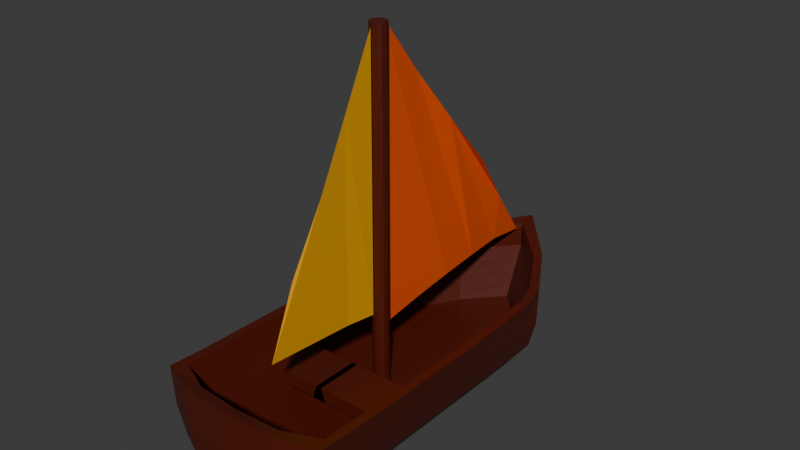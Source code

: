 # Source: boat.blend  (saved by Blender 5.0.118; exported with 4.5.12 LTS)
import bpy
from mathutils import Matrix  # noqa: F401  (used for matrix-valued properties, if any)

bpy.ops.wm.read_factory_settings(use_empty=True)
scene = bpy.context.scene
scene.name = 'Scene'

# ---- collections
col_collection = bpy.data.collections.new('Collection'); scene.collection.children.link(col_collection)

# ---- materials (node trees are filled in below, after node groups)
mat_boat = bpy.data.materials.new('boat')
mat_sail_1 = bpy.data.materials.new('sail_1')
mat_sail_2 = bpy.data.materials.new('sail_2')

# ---- material node trees
mat_boat.use_nodes = True; mat_boat.node_tree.nodes.clear()
_N = mat_boat.node_tree.nodes; _L = mat_boat.node_tree.links
n0 = _N.new('ShaderNodeBsdfPrincipled'); n0.name = 'Principled BSDF'; n0.location = (-200, 100)
n0.inputs[0].default_value = (0.08351, 0.00682, 0.0, 1.0)
n1 = _N.new('ShaderNodeOutputMaterial'); n1.name = 'Material Output'; n1.location = (200, 100)
_L.new(n0.outputs[0], n1.inputs[0])
n1.is_active_output = True
mat_sail_1.use_nodes = True; mat_sail_1.node_tree.nodes.clear()
_N = mat_sail_1.node_tree.nodes; _L = mat_sail_1.node_tree.links
n0 = _N.new('ShaderNodeBsdfPrincipled'); n0.name = 'Principled BSDF'; n0.location = (-200, 100)
n0.inputs[0].default_value = (0.8, 0.08471, 0.0, 1.0)
n1 = _N.new('ShaderNodeOutputMaterial'); n1.name = 'Material Output'; n1.location = (200, 100)
_L.new(n0.outputs[0], n1.inputs[0])
n1.is_active_output = True
mat_sail_2.use_nodes = True; mat_sail_2.node_tree.nodes.clear()
_N = mat_sail_2.node_tree.nodes; _L = mat_sail_2.node_tree.links
n0 = _N.new('ShaderNodeBsdfPrincipled'); n0.name = 'Principled BSDF'; n0.location = (-200, 100)
n0.inputs[0].default_value = (0.8, 0.3759, 0.0, 1.0)
n1 = _N.new('ShaderNodeOutputMaterial'); n1.name = 'Material Output'; n1.location = (200, 100)
_L.new(n0.outputs[0], n1.inputs[0])
n1.is_active_output = True

# ---- world
world_world = bpy.data.worlds.new('World'); scene.world = world_world
world_world.use_nodes = True; world_world.node_tree.nodes.clear()
_N = world_world.node_tree.nodes; _L = world_world.node_tree.links
n0 = _N.new('ShaderNodeOutputWorld'); n0.name = 'World Output'; n0.location = (200, 100)
n1 = _N.new('ShaderNodeBackground'); n1.name = 'Background'; n1.location = (-200, 100)
n1.inputs[0].default_value = (0.05088, 0.05088, 0.05088, 1.0)
_L.new(n1.outputs[0], n0.inputs[0])
n0.is_active_output = True
world_world.color = (0.05088, 0.05088, 0.05088)
world_world.sun_shadow_jitter_overblur = 0.0

# ---- meshes
me_cube_001 = bpy.data.meshes.new('Cube.001')
me_cube_001.from_pydata([(-0.6145, -2.958, -0.6365), (-1.072, -2.93, 0.7304), (-0.6145, 1.0, -0.6365), (-0.9768, 0.9868, 0.7408), (-4.15e-17, 1.587, -0.6365), (0.09525, 2.364, 0.8536), (0.0, -3.163, -0.7139), (0.0, -3.171, 0.7424), (-0.6145, 0.6787, -0.6365), (-0.6145, 0.02791, -0.6365), (-0.6145, -0.6228, -0.6365), (-0.6145, -1.274, -0.6365), (-1.072, -1.274, 0.6952), (-1.072, -0.6228, 0.6952), (-1.072, 0.02791, 0.7111), (-1.072, 0.6787, 0.7382), (0.0, 0.6787, -0.7139), (0.0, 0.02791, -0.7139), (0.0, -0.6228, -0.7139), (0.0, -1.274, -0.7139), (-0.8513, -3.036, -0.3234), (-1.003, -3.095, -0.1285), (-1.108, -3.115, 0.2547), (-1.108, 1.0, 0.2547), (-1.003, 1.0, -0.1285), (-0.8513, 1.0, -0.3234), (0.0, -3.355, 0.2604), (0.0, -3.336, -0.1051), (0.0, -3.277, -0.3234), (0.0, 2.51, 0.2604), (0.0, 2.44, -0.1051), (0.0, 2.066, -0.3234), (-1.108, -1.274, 0.2547), (-1.003, -1.274, -0.1285), (-0.8513, -1.274, -0.3234), (-1.108, -0.6228, 0.2547), (-1.003, -0.6228, -0.1285), (-0.8513, -0.6228, -0.3234), (-1.108, 0.02791, 0.2547), (-1.003, 0.02791, -0.1285), (-0.8513, 0.02791, -0.3234), (-1.108, 0.6787, 0.2547), (-1.003, 0.6787, -0.1285), (-0.8513, 0.6787, -0.3234), (-1.19, 0.6787, 0.7393), (-1.095, 1.032, 0.7418), (0.0, -3.333, 0.7893), (-1.19, -3.092, 0.7432), (0.0, 2.51, 0.8928), (-1.19, -1.274, 0.6963), (-1.19, -0.6228, 0.6963), (-1.19, 0.02791, 0.7121), (0.0, -1.274, -0.196), (0.0, -3.171, -0.196), (-8.687e-19, 1.961, -0.1921), (0.0, 0.6787, -0.196), (0.0, 0.02791, -0.196), (0.0, -0.6228, -0.196), (-0.7786, 0.6787, -0.1991), (-0.7786, 0.02791, -0.1991), (-0.7786, -0.6228, -0.1991), (-0.7786, -1.274, -0.1991), (-0.7786, 0.9552, -0.1991), (-0.7786, -2.93, -0.1991), (-0.8373, 0.02791, -0.02022), (-0.896, 0.02791, 0.1586), (-0.9547, 0.02791, 0.3375), (-1.013, 0.02791, 0.5164), (-1.013, -0.6228, 0.5164), (-0.9547, -0.6228, 0.3375), (-0.896, -0.6228, 0.1586), (-0.8373, -0.6228, -0.02022), (-1.013, 0.9552, 0.5164), (-0.9547, 0.9552, 0.3375), (-0.896, 0.9552, 0.1586), (-0.8373, 0.9552, -0.02022), (-6.95e-19, 2.035, -0.01462), (-5.212e-19, 2.109, 0.1629), (-3.475e-19, 2.184, 0.3404), (-1.737e-19, 2.258, 0.5179), (-0.8373, 0.6787, -0.02022), (-0.896, 0.6787, 0.1586), (-0.9547, 0.6787, 0.3375), (-1.013, 0.6787, 0.5164), (-1.013, -2.93, 0.5164), (-0.9547, -2.93, 0.3375), (-0.896, -2.93, 0.1586), (-0.8373, -2.93, -0.02022), (-0.8373, -1.274, -0.02022), (-0.896, -1.274, 0.1586), (-0.9547, -1.274, 0.3375), (-1.013, -1.274, 0.5164), (0.0, -3.171, 0.5171), (0.0, -3.171, 0.3388), (0.0, -3.171, 0.1605), (0.0, -3.171, -0.01775), (-1.108, -1.935, 0.2547), (-1.003, -1.935, -0.1285), (-0.8513, -1.935, -0.3234), (-1.19, -1.935, 0.708), (-0.6145, -2.597, -0.6365), (0.0, -2.597, -0.7139), (-1.19, -2.597, 0.7197), (-0.8513, -2.597, -0.3234), (-1.003, -2.597, -0.1285), (-1.108, -2.597, 0.2547), (-1.072, -2.538, 0.7187), (0.0, -2.538, -0.196), (-0.7786, -2.538, -0.1991), (-1.013, -2.538, 0.5164), (-0.9547, -2.538, 0.3375), (-0.896, -2.538, 0.1586), (-0.8373, -2.538, -0.02022), (-0.3072, 1.294, -0.6365), (-0.6694, -3.297, 0.7897), (-0.6694, 1.755, 0.8), (-0.3072, -3.145, -0.6752), (-0.3072, 0.6787, -0.6752), (-0.3072, 0.02791, -0.6752), (-0.3072, -0.6228, -0.6752), (-0.3072, -1.274, -0.6752), (-0.5, 1.533, -0.3234), (-0.5759, 1.72, -0.1168), (-0.6285, 1.755, 0.2575), (-0.5, -3.241, -0.3234), (-0.5759, -3.3, -0.1168), (-0.6285, -3.32, 0.2575), (-0.6104, -3.135, 0.7423), (-0.6104, 1.644, 0.7995), (-0.4637, 0.6787, -0.1976), (-0.4637, 0.02791, -0.1976), (-0.4637, -0.6228, -0.1976), (-0.4637, -1.274, -0.1976), (-0.4637, -3.135, -0.1976), (-0.4637, 1.458, -0.1956), (-0.581, -3.135, 0.5168), (-0.5517, -3.135, 0.3382), (-0.5224, -3.135, 0.1596), (-0.493, -3.135, -0.01899), (-0.581, 1.607, 0.5171), (-0.5517, 1.569, 0.339), (-0.5224, 1.532, 0.1608), (-0.493, 1.495, -0.01742), (-0.4637, -2.538, -0.1976), (-0.3072, -2.597, -0.6752), (-1.072, -1.906, 0.707), (-0.7786, -1.906, -0.1991), (-1.013, -1.906, 0.5164), (-0.9547, -1.906, 0.3375), (-0.896, -1.906, 0.1586), (-0.8373, -1.906, -0.02022), (-0.6145, -1.935, -0.6365), (0.0, -1.935, -0.7139), (0.0, -1.906, -0.196), (-0.3072, -1.935, -0.6752), (-0.4637, -1.906, -0.1976), (0.09409, -1.274, 0.1586), (0.03541, -1.274, 0.3375), (0.03541, -1.906, 0.3375), (0.09409, -1.906, 0.1586)], [], [(41, 44, 45, 23), (126, 114, 47, 22), (144, 101, 6, 116), (123, 115, 48, 29), (113, 4, 16, 117), (117, 16, 17, 118), (118, 17, 18, 119), (119, 18, 19, 120), (80, 64, 59, 58), (142, 75, 62, 134), (64, 71, 60, 59), (96, 99, 49, 32), (32, 49, 50, 35), (35, 50, 51, 38), (38, 51, 44, 41), (9, 40, 43, 8), (40, 39, 42, 43), (39, 38, 41, 42), (10, 37, 40, 9), (37, 36, 39, 40), (36, 35, 38, 39), (11, 34, 37, 10), (34, 33, 36, 37), (33, 32, 35, 36), (151, 98, 34, 11), (98, 97, 33, 34), (97, 96, 32, 33), (113, 121, 31, 4), (121, 122, 30, 31), (122, 123, 29, 30), (116, 124, 20, 0), (124, 125, 21, 20), (125, 126, 22, 21), (8, 43, 25, 2), (43, 42, 24, 25), (42, 41, 23, 24), (15, 3, 45, 44), (127, 1, 47, 114), (128, 5, 48, 115), (145, 12, 49, 99), (12, 13, 50, 49), (13, 14, 51, 50), (14, 15, 44, 51), (143, 108, 63, 133), (134, 62, 58, 129), (129, 58, 59, 130), (130, 59, 60, 131), (131, 60, 61, 132), (112, 87, 63, 108), (75, 80, 58, 62), (71, 88, 61, 60), (138, 95, 53, 133), (127, 7, 92, 135), (135, 92, 93, 136), (136, 93, 94, 137), (137, 94, 95, 138), (13, 12, 91, 68), (68, 91, 90, 69), (52, 132, 155, 153), (70, 89, 88, 71), (3, 15, 83, 72), (72, 83, 82, 73), (73, 82, 81, 74), (74, 81, 80, 75), (106, 1, 84, 109), (109, 84, 85, 110), (110, 85, 86, 111), (111, 86, 87, 112), (14, 13, 68, 67), (67, 68, 69, 66), (66, 69, 70, 65), (65, 70, 71, 64), (128, 3, 72, 139), (139, 72, 73, 140), (140, 73, 74, 141), (141, 74, 75, 142), (15, 14, 67, 83), (83, 67, 66, 82), (82, 66, 65, 81), (81, 65, 64, 80), (120, 19, 152, 154), (132, 61, 146, 155), (69, 90, 89, 70), (11, 120, 154, 151), (149, 111, 112, 150), (148, 110, 111, 149), (147, 109, 110, 148), (145, 106, 109, 147), (150, 112, 108, 146), (155, 146, 108, 143), (1, 106, 102, 47), (21, 22, 105, 104), (20, 21, 104, 103), (0, 20, 103, 100), (22, 47, 102, 105), (154, 152, 101, 144), (151, 154, 144, 100), (153, 155, 143, 107), (77, 141, 142, 76), (78, 140, 141, 77), (79, 139, 140, 78), (5, 128, 139, 79), (86, 137, 138, 87), (85, 136, 137, 86), (84, 135, 136, 85), (1, 127, 135, 84), (87, 138, 133, 63), (57, 131, 132, 52), (56, 130, 131, 57), (55, 129, 130, 56), (54, 134, 129, 55), (107, 143, 133, 53), (3, 128, 115, 45), (7, 127, 114, 46), (27, 26, 126, 125), (28, 27, 125, 124), (6, 28, 124, 116), (24, 23, 123, 122), (25, 24, 122, 121), (2, 25, 121, 113), (76, 142, 134, 54), (10, 119, 120, 11), (9, 118, 119, 10), (8, 117, 118, 9), (2, 113, 117, 8), (23, 45, 115, 123), (100, 144, 116, 0), (26, 46, 114, 126), (88, 150, 146, 61), (12, 145, 147, 91), (91, 147, 148, 90), (148, 149, 159, 158), (89, 149, 150, 88), (106, 145, 99, 102), (104, 105, 96, 97), (103, 104, 97, 98), (100, 103, 98, 151), (105, 102, 99, 96), (157, 158, 159, 156), (89, 90, 157, 156), (149, 89, 156, 159), (90, 148, 158, 157)])
_uv = me_cube_001.uv_layers.new(name='UVMap')
_uv.uv.foreach_set('vector', [0.5625, 0.2, 0.625, 0.2, 0.625, 0.25, 0.5625, 0.25, 0.5625, 0.9375, 0.625, 0.9375, 0.625, 1.0, 0.5625, 1.0, 0.1875, 0.725, 0.25, 0.725, 0.25, 0.75, 0.1875, 0.75, 0.5625, 0.3125, 0.625, 0.3125, 0.625, 0.375, 0.5625, 0.375, 0.1875, 0.5, 0.25, 0.5, 0.25, 0.55, 0.1875, 0.55, 0.1875, 0.55, 0.25, 0.55, 0.25, 0.6, 0.1875, 0.6, 0.1875, 0.6, 0.25, 0.6, 0.25, 0.65, 0.1875, 0.65, 0.1875, 0.65, 0.25, 0.65, 0.25, 0.7, 0.1875, 0.7, 0.864, 0.55, 0.864, 0.6, 0.864, 0.6, 0.864, 0.55, 0.807, 0.5101, 0.864, 0.5154, 0.864, 0.5154, 0.807, 0.5101, 0.864, 0.6, 0.864, 0.65, 0.864, 0.65, 0.864, 0.6, 0.5625, 0.0375, 0.625, 0.0375, 0.625, 0.05, 0.5625, 0.05, 0.5625, 0.05, 0.625, 0.05, 0.625, 0.1, 0.5625, 0.1, 0.5625, 0.1, 0.625, 0.1, 0.625, 0.15, 0.5625, 0.15, 0.5625, 0.15, 0.625, 0.15, 0.625, 0.2, 0.5625, 0.2, 0.375, 0.15, 0.4375, 0.15, 0.4375, 0.2, 0.375, 0.2, 0.4375, 0.15, 0.5, 0.15, 0.5, 0.2, 0.4375, 0.2, 0.5, 0.15, 0.5625, 0.15, 0.5625, 0.2, 0.5, 0.2, 0.375, 0.1, 0.4375, 0.1, 0.4375, 0.15, 0.375, 0.15, 0.4375, 0.1, 0.5, 0.1, 0.5, 0.15, 0.4375, 0.15, 0.5, 0.1, 0.5625, 0.1, 0.5625, 0.15, 0.5, 0.15, 0.375, 0.05, 0.4375, 0.05, 0.4375, 0.1, 0.375, 0.1, 0.4375, 0.05, 0.5, 0.05, 0.5, 0.1, 0.4375, 0.1, 0.5, 0.05, 0.5625, 0.05, 0.5625, 0.1, 0.5, 0.1, 0.375, 0.0375, 0.4375, 0.0375, 0.4375, 0.05, 0.375, 0.05, 0.4375, 0.0375, 0.5, 0.0375, 0.5, 0.05, 0.4375, 0.05, 0.5, 0.0375, 0.5625, 0.0375, 0.5625, 0.05, 0.5, 0.05, 0.375, 0.3125, 0.4375, 0.3125, 0.4375, 0.375, 0.375, 0.375, 0.4375, 0.3125, 0.5, 0.3125, 0.5, 0.375, 0.4375, 0.375, 0.5, 0.3125, 0.5625, 0.3125, 0.5625, 0.375, 0.5, 0.375, 0.375, 0.9375, 0.4375, 0.9375, 0.4375, 1.0, 0.375, 1.0, 0.4375, 0.9375, 0.5, 0.9375, 0.5, 1.0, 0.4375, 1.0, 0.5, 0.9375, 0.5625, 0.9375, 0.5625, 1.0, 0.5, 1.0, 0.375, 0.2, 0.4375, 0.2, 0.4375, 0.25, 0.375, 0.25, 0.4375, 0.2, 0.5, 0.2, 0.5, 0.25, 0.4375, 0.25, 0.5, 0.2, 0.5625, 0.2, 0.5625, 0.25, 0.5, 0.25, 0.864, 0.55, 0.864, 0.5154, 0.875, 0.5, 0.875, 0.55, 0.807, 0.7409, 0.864, 0.7409, 0.875, 0.75, 0.8125, 0.75, 0.807, 0.5101, 0.75, 0.5049, 0.75, 0.5, 0.8125, 0.5, 0.864, 0.7102, 0.864, 0.7, 0.875, 0.7, 0.875, 0.7125, 0.864, 0.7, 0.864, 0.65, 0.875, 0.65, 0.875, 0.7, 0.864, 0.65, 0.864, 0.6, 0.875, 0.6, 0.875, 0.65, 0.864, 0.6, 0.864, 0.55, 0.875, 0.55, 0.875, 0.6, 0.807, 0.7205, 0.864, 0.7205, 0.864, 0.7409, 0.807, 0.7409, 0.807, 0.5101, 0.864, 0.5154, 0.864, 0.55, 0.807, 0.55, 0.807, 0.55, 0.864, 0.55, 0.864, 0.6, 0.807, 0.6, 0.807, 0.6, 0.864, 0.6, 0.864, 0.65, 0.807, 0.65, 0.807, 0.65, 0.864, 0.65, 0.864, 0.7, 0.807, 0.7, 0.864, 0.7205, 0.864, 0.7409, 0.864, 0.7409, 0.864, 0.7205, 0.864, 0.5154, 0.864, 0.55, 0.864, 0.55, 0.864, 0.5154, 0.864, 0.65, 0.864, 0.7, 0.864, 0.7, 0.864, 0.65, 0.807, 0.7409, 0.75, 0.7409, 0.75, 0.7409, 0.807, 0.7409, 0.807, 0.7409, 0.75, 0.7409, 0.75, 0.7409, 0.807, 0.7409, 0.807, 0.7409, 0.75, 0.7409, 0.75, 0.7409, 0.807, 0.7409, 0.807, 0.7409, 0.75, 0.7409, 0.75, 0.7409, 0.807, 0.7409, 0.807, 0.7409, 0.75, 0.7409, 0.75, 0.7409, 0.807, 0.7409, 0.864, 0.65, 0.864, 0.7, 0.864, 0.7, 0.864, 0.65, 0.864, 0.65, 0.864, 0.7, 0.864, 0.7, 0.864, 0.65, 0.75, 0.7, 0.807, 0.7, 0.807, 0.7102, 0.75, 0.7102, 0.864, 0.65, 0.864, 0.7, 0.864, 0.7, 0.864, 0.65, 0.864, 0.5154, 0.864, 0.55, 0.864, 0.55, 0.864, 0.5154, 0.864, 0.5154, 0.864, 0.55, 0.864, 0.55, 0.864, 0.5154, 0.864, 0.5154, 0.864, 0.55, 0.864, 0.55, 0.864, 0.5154, 0.864, 0.5154, 0.864, 0.55, 0.864, 0.55, 0.864, 0.5154, 0.864, 0.7205, 0.864, 0.7409, 0.864, 0.7409, 0.864, 0.7205, 0.864, 0.7205, 0.864, 0.7409, 0.864, 0.7409, 0.864, 0.7205, 0.864, 0.7205, 0.864, 0.7409, 0.864, 0.7409, 0.864, 0.7205, 0.864, 0.7205, 0.864, 0.7409, 0.864, 0.7409, 0.864, 0.7205, 0.864, 0.6, 0.864, 0.65, 0.864, 0.65, 0.864, 0.6, 0.864, 0.6, 0.864, 0.65, 0.864, 0.65, 0.864, 0.6, 0.864, 0.6, 0.864, 0.65, 0.864, 0.65, 0.864, 0.6, 0.864, 0.6, 0.864, 0.65, 0.864, 0.65, 0.864, 0.6, 0.807, 0.5101, 0.864, 0.5154, 0.864, 0.5154, 0.807, 0.5101, 0.807, 0.5101, 0.864, 0.5154, 0.864, 0.5154, 0.807, 0.5101, 0.807, 0.5101, 0.864, 0.5154, 0.864, 0.5154, 0.807, 0.5101, 0.807, 0.5101, 0.864, 0.5154, 0.864, 0.5154, 0.807, 0.5101, 0.864, 0.55, 0.864, 0.6, 0.864, 0.6, 0.864, 0.55, 0.864, 0.55, 0.864, 0.6, 0.864, 0.6, 0.864, 0.55, 0.864, 0.55, 0.864, 0.6, 0.864, 0.6, 0.864, 0.55, 0.864, 0.55, 0.864, 0.6, 0.864, 0.6, 0.864, 0.55, 0.1875, 0.7, 0.25, 0.7, 0.25, 0.7125, 0.1875, 0.7125, 0.807, 0.7, 0.864, 0.7, 0.864, 0.7102, 0.807, 0.7102, 0.864, 0.65, 0.864, 0.7, 0.864, 0.7, 0.864, 0.65, 0.125, 0.7, 0.1875, 0.7, 0.1875, 0.7125, 0.125, 0.7125, 0.864, 0.7102, 0.864, 0.7205, 0.864, 0.7205, 0.864, 0.7102, 0.864, 0.7102, 0.864, 0.7205, 0.864, 0.7205, 0.864, 0.7102, 0.864, 0.7102, 0.864, 0.7205, 0.864, 0.7205, 0.864, 0.7102, 0.864, 0.7102, 0.864, 0.7205, 0.864, 0.7205, 0.864, 0.7102, 0.864, 0.7102, 0.864, 0.7205, 0.864, 0.7205, 0.864, 0.7102, 0.807, 0.7102, 0.864, 0.7102, 0.864, 0.7205, 0.807, 0.7205, 0.864, 0.7409, 0.864, 0.7205, 0.875, 0.725, 0.875, 0.75, 0.5, 0.0, 0.5625, 0.0, 0.5625, 0.025, 0.5, 0.025, 0.4375, 0.0, 0.5, 0.0, 0.5, 0.025, 0.4375, 0.025, 0.375, 0.0, 0.4375, 0.0, 0.4375, 0.025, 0.375, 0.025, 0.5625, 0.0, 0.625, 0.0, 0.625, 0.025, 0.5625, 0.025, 0.1875, 0.7125, 0.25, 0.7125, 0.25, 0.725, 0.1875, 0.725, 0.125, 0.7125, 0.1875, 0.7125, 0.1875, 0.725, 0.125, 0.725, 0.75, 0.7102, 0.807, 0.7102, 0.807, 0.7205, 0.75, 0.7205, 0.75, 0.5049, 0.807, 0.5101, 0.807, 0.5101, 0.75, 0.5049, 0.75, 0.5049, 0.807, 0.5101, 0.807, 0.5101, 0.75, 0.5049, 0.75, 0.5049, 0.807, 0.5101, 0.807, 0.5101, 0.75, 0.5049, 0.75, 0.5049, 0.807, 0.5101, 0.807, 0.5101, 0.75, 0.5049, 0.864, 0.7409, 0.807, 0.7409, 0.807, 0.7409, 0.864, 0.7409, 0.864, 0.7409, 0.807, 0.7409, 0.807, 0.7409, 0.864, 0.7409, 0.864, 0.7409, 0.807, 0.7409, 0.807, 0.7409, 0.864, 0.7409, 0.864, 0.7409, 0.807, 0.7409, 0.807, 0.7409, 0.864, 0.7409, 0.864, 0.7409, 0.807, 0.7409, 0.807, 0.7409, 0.864, 0.7409, 0.75, 0.65, 0.807, 0.65, 0.807, 0.7, 0.75, 0.7, 0.75, 0.6, 0.807, 0.6, 0.807, 0.65, 0.75, 0.65, 0.75, 0.55, 0.807, 0.55, 0.807, 0.6, 0.75, 0.6, 0.75, 0.5049, 0.807, 0.5101, 0.807, 0.55, 0.75, 0.55, 0.75, 0.7205, 0.807, 0.7205, 0.807, 0.7409, 0.75, 0.7409, 0.864, 0.5154, 0.807, 0.5101, 0.8125, 0.5, 0.875, 0.5, 0.75, 0.7409, 0.807, 0.7409, 0.8125, 0.75, 0.75, 0.75, 0.5, 0.875, 0.5625, 0.875, 0.5625, 0.9375, 0.5, 0.9375, 0.4375, 0.875, 0.5, 0.875, 0.5, 0.9375, 0.4375, 0.9375, 0.375, 0.875, 0.4375, 0.875, 0.4375, 0.9375, 0.375, 0.9375, 0.5, 0.25, 0.5625, 0.25, 0.5625, 0.3125, 0.5, 0.3125, 0.4375, 0.25, 0.5, 0.25, 0.5, 0.3125, 0.4375, 0.3125, 0.375, 0.25, 0.4375, 0.25, 0.4375, 0.3125, 0.375, 0.3125, 0.75, 0.5049, 0.807, 0.5101, 0.807, 0.5101, 0.75, 0.5049, 0.125, 0.65, 0.1875, 0.65, 0.1875, 0.7, 0.125, 0.7, 0.125, 0.6, 0.1875, 0.6, 0.1875, 0.65, 0.125, 0.65, 0.125, 0.55, 0.1875, 0.55, 0.1875, 0.6, 0.125, 0.6, 0.125, 0.5, 0.1875, 0.5, 0.1875, 0.55, 0.125, 0.55, 0.5625, 0.25, 0.625, 0.25, 0.625, 0.3125, 0.5625, 0.3125, 0.125, 0.725, 0.1875, 0.725, 0.1875, 0.75, 0.125, 0.75, 0.5625, 0.875, 0.625, 0.875, 0.625, 0.9375, 0.5625, 0.9375, 0.864, 0.7, 0.864, 0.7102, 0.864, 0.7102, 0.864, 0.7, 0.864, 0.7, 0.864, 0.7102, 0.864, 0.7102, 0.864, 0.7, 0.864, 0.7, 0.864, 0.7102, 0.864, 0.7102, 0.864, 0.7, 0.864, 0.7102, 0.864, 0.7102, 0.864, 0.7102, 0.864, 0.7102, 0.864, 0.7, 0.864, 0.7102, 0.864, 0.7102, 0.864, 0.7, 0.864, 0.7205, 0.864, 0.7102, 0.875, 0.7125, 0.875, 0.725, 0.5, 0.025, 0.5625, 0.025, 0.5625, 0.0375, 0.5, 0.0375, 0.4375, 0.025, 0.5, 0.025, 0.5, 0.0375, 0.4375, 0.0375, 0.375, 0.025, 0.4375, 0.025, 0.4375, 0.0375, 0.375, 0.0375, 0.5625, 0.025, 0.625, 0.025, 0.625, 0.0375, 0.5625, 0.0375, 0.864, 0.7, 0.864, 0.7102, 0.864, 0.7102, 0.864, 0.7, 0.864, 0.7, 0.864, 0.7, 0.864, 0.7, 0.864, 0.7, 0.864, 0.7102, 0.864, 0.7, 0.864, 0.7, 0.864, 0.7102, 0.864, 0.7, 0.864, 0.7102, 0.864, 0.7102, 0.864, 0.7])
me_cube_001.materials.append(mat_boat)
me_cube_001.update()
me_cylinder = bpy.data.meshes.new('Cylinder')
me_cylinder.from_pydata([(0.0, 0.18, -1.0), (0.0, 0.18, 1.703), (0.09, 0.1559, -1.0), (0.09, 0.1559, 1.703), (0.1559, 0.09, -1.0), (0.1559, 0.09, 1.703), (0.18, 0.0, -1.0), (0.18, 0.0, 1.703), (0.1559, -0.09, -1.0), (0.1559, -0.09, 1.703), (0.09, -0.1559, -1.0), (0.09, -0.1559, 1.703), (0.0, -0.18, -1.0), (0.0, -0.18, 1.703), (-0.09, -0.1559, -1.0), (-0.09, -0.1559, 1.703), (-0.1559, -0.09, -1.0), (-0.1559, -0.09, 1.703), (-0.18, 0.0, -1.0), (-0.18, 0.0, 1.703), (-0.1559, 0.09, -1.0), (-0.1559, 0.09, 1.703), (-0.09, 0.1559, -1.0), (-0.09, 0.1559, 1.703)], [], [(0, 1, 3, 2), (2, 3, 5, 4), (4, 5, 7, 6), (6, 7, 9, 8), (8, 9, 11, 10), (10, 11, 13, 12), (12, 13, 15, 14), (14, 15, 17, 16), (16, 17, 19, 18), (18, 19, 21, 20), (3, 1, 23, 21, 19, 17, 15, 13, 11, 9, 7, 5), (20, 21, 23, 22), (22, 23, 1, 0), (0, 2, 4, 6, 8, 10, 12, 14, 16, 18, 20, 22)])
_uv = me_cylinder.uv_layers.new(name='UVMap')
_uv.uv.foreach_set('vector', [1.0, 0.5, 1.0, 1.0, 0.9167, 1.0, 0.9167, 0.5, 0.9167, 0.5, 0.9167, 1.0, 0.8333, 1.0, 0.8333, 0.5, 0.8333, 0.5, 0.8333, 1.0, 0.75, 1.0, 0.75, 0.5, 0.75, 0.5, 0.75, 1.0, 0.6667, 1.0, 0.6667, 0.5, 0.6667, 0.5, 0.6667, 1.0, 0.5833, 1.0, 0.5833, 0.5, 0.5833, 0.5, 0.5833, 1.0, 0.5, 1.0, 0.5, 0.5, 0.5, 0.5, 0.5, 1.0, 0.4167, 1.0, 0.4167, 0.5, 0.4167, 0.5, 0.4167, 1.0, 0.3333, 1.0, 0.3333, 0.5, 0.3333, 0.5, 0.3333, 1.0, 0.25, 1.0, 0.25, 0.5, 0.25, 0.5, 0.25, 1.0, 0.1667, 1.0, 0.1667, 0.5, 0.37, 0.4578, 0.25, 0.49, 0.13, 0.4578, 0.04215, 0.37, 0.01, 0.25, 0.04215, 0.13, 0.13, 0.04215, 0.25, 0.01, 0.37, 0.04215, 0.4578, 0.13, 0.49, 0.25, 0.4578, 0.37, 0.1667, 0.5, 0.1667, 1.0, 0.08333, 1.0, 0.08333, 0.5, 0.08333, 0.5, 0.08333, 1.0, 7.451e-08, 1.0, 7.451e-08, 0.5, 0.75, 0.49, 0.87, 0.4578, 0.9578, 0.37, 0.99, 0.25, 0.9578, 0.13, 0.87, 0.04215, 0.75, 0.01, 0.63, 0.04215, 0.5422, 0.13, 0.51, 0.25, 0.5422, 0.37, 0.63, 0.4578])
me_cylinder.materials.append(mat_boat)
me_cylinder.update()
me_plane = bpy.data.meshes.new('Plane')
me_plane.from_pydata([(-1.0, -1.0, 0.0), (2.842, -1.0, 0.0004832), (2.645, 1.8, -1.242e-07), (2.715, -0.44, 0.03714), (2.608, 0.12, 0.07563), (2.568, 0.68, 0.06201), (2.577, 1.24, 0.01179), (-0.271, -0.44, -2.484e-08), (0.458, 0.12, 0.07972), (1.187, 0.68, 0.1836), (1.916, 1.24, 0.07166), (2.118, -0.44, 0.1237), (1.521, -0.44, 0.1678), (0.9235, -0.44, 0.1206), (0.3263, -0.44, 0.03404), (2.07, 0.12, 0.1834), (1.533, 0.12, 0.2368), (0.9954, 0.12, 0.1878), (2.108, 0.68, 0.147), (1.647, 0.68, 0.1981), (2.247, 1.24, 0.04193)], [(14, 7), (17, 8), (19, 9), (20, 10), (3, 11), (11, 12), (12, 13), (13, 14), (4, 15), (15, 16), (16, 17), (5, 18), (18, 19), (6, 20)], [(1, 3, 4, 5, 6, 2, 10, 9, 8, 7, 0)])
_uv = me_plane.uv_layers.new(name='UVMap')
_uv.uv.foreach_set('vector', [0.0, 0.0, 0.0, 0.0, 0.0, 0.0, 0.0, 0.0, 0.0, 0.0, 0.0, 0.0, 0.0, 0.0, 0.0, 0.0, 0.0, 0.0, 0.0, 0.0, 0.0, 0.0])
me_plane.materials.append(mat_sail_1)
me_plane.update()
me_plane_001 = bpy.data.meshes.new('Plane.001')
me_plane_001.from_pydata([(2.43, -0.6897, -0.01594), (-1.0, 1.0, 0.0), (2.581, 1.0, -0.009276), (2.468, -0.2672, -0.04562), (2.506, 0.1552, -0.05721), (2.543, 0.5776, -0.03883), (1.573, -0.2672, -0.06344), (0.7151, 0.1552, -0.002951), (-0.1424, 0.5776, 1.563e-08), (1.872, 0.5776, -0.07535), (1.2, 0.5776, -0.03211), (0.529, 0.5776, 2.859e-08), (1.909, 0.1552, -0.09912), (1.312, 0.1552, -0.05721), (2.02, -0.2672, -0.07409)], [(11, 8), (13, 7), (14, 6), (5, 9), (9, 10), (10, 11), (4, 12), (12, 13), (3, 14)], [(1, 2, 5, 4, 3, 0, 6, 7, 8)])
_uv = me_plane_001.uv_layers.new(name='UVMap')
_uv.uv.foreach_set('vector', [0.0, 0.0, 0.0, 0.0, 0.0, 0.0, 0.0, 0.0, 0.0, 0.0, 0.0, 0.0, 0.0, 0.0, 0.0, 0.0, 0.0, 0.0])
me_plane_001.materials.append(mat_sail_2)
me_plane_001.update()

# ---- objects
ob_cube = bpy.data.objects.new('Cube', me_cube_001)
ob_cylinder = bpy.data.objects.new('Cylinder', me_cylinder)
ob_plane = bpy.data.objects.new('Plane', me_plane)
ob_plane_001 = bpy.data.objects.new('Plane.001', me_plane_001)

# ---- transforms, parenting, visibility, modifiers, constraints
ob_cube.location = (0.0, 0.0, 0.0)
_m = ob_cube.modifiers.new('Mirror', 'MIRROR')
ob_cylinder.location = (3.104e-10, -0.783, 1.352)
ob_cylinder.scale = (0.6238, 0.6238, 1.837)
ob_plane.location = (3.104e-10, 0.3146, 3.479)
ob_plane.rotation_euler = (-0.0, 1.571, 0.0)
ob_plane_001.location = (3.104e-10, -1.913, 3.436)
ob_plane_001.rotation_euler = (0.0, 1.571, 0.0)

# ---- collection membership
col_collection.objects.link(ob_cube)
col_collection.objects.link(ob_cylinder)
col_collection.objects.link(ob_plane)
col_collection.objects.link(ob_plane_001)

# ---- scene / render settings (as saved in the file)
scene.frame_start = 1; scene.frame_end = 250; scene.frame_set(1)
scene.render.engine = 'BLENDER_EEVEE_NEXT'
scene.render.bake_bias = 0.0
scene.render.bake_samples = 0
scene.cycles.sampling_pattern = 'TABULATED_SOBOL'
scene.eevee.use_volume_custom_range = False
bpy.context.view_layer.update()

# ---- added for rendering (the .blend has no active camera and no usable light): camera, sun
cam_auto = bpy.data.cameras.new('AutoCamera')
cam_auto.lens = 50.0
cam_auto.sensor_width = 36.0
cam_auto.clip_end = 1000.0
ob_auto_camera = bpy.data.objects.new('AutoCamera', cam_auto)
scene.collection.objects.link(ob_auto_camera)
ob_auto_camera.location = (7.57604, -9.51384, 7.94404)
ob_auto_camera.rotation_euler = (1.09748, -7.21219e-08, 0.694738)
scene.camera = ob_auto_camera
light_auto_sun = bpy.data.lights.new('AutoSun', 'SUN')
light_auto_sun.energy = 3.0
light_auto_sun.angle = 0.0523599
ob_auto_sun = bpy.data.objects.new('AutoSun', light_auto_sun)
scene.collection.objects.link(ob_auto_sun)
ob_auto_sun.rotation_euler = (0.872665, 0.174533, 0.523599)
bpy.context.view_layer.update()
